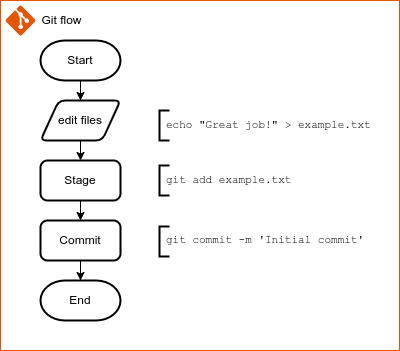

The diagram above was exported from draw.io. Its source (the exported page's mxGraphModel, read from the mxfile embedded in the PNG):
<mxGraphModel dx="1365" dy="843" grid="1" gridSize="10" guides="1" tooltips="1" connect="1" arrows="1" fold="1" page="1" pageScale="1" pageWidth="850" pageHeight="1100" math="0" shadow="0">
  <root>
    <mxCell id="GwO1hgFCIHrs-P5DKOsX-0" />
    <mxCell id="GwO1hgFCIHrs-P5DKOsX-1" parent="GwO1hgFCIHrs-P5DKOsX-0" />
    <mxCell id="BAJzihdDMnhLRaZuQ8iq-25" value="" style="group" vertex="1" connectable="0" parent="GwO1hgFCIHrs-P5DKOsX-1">
      <mxGeometry x="41" y="40" width="399" height="350" as="geometry" />
    </mxCell>
    <mxCell id="GwO1hgFCIHrs-P5DKOsX-3" value="" style="rounded=0;whiteSpace=wrap;html=1;strokeColor=#E35605;fillColor=none;" vertex="1" parent="BAJzihdDMnhLRaZuQ8iq-25">
      <mxGeometry width="399" height="350" as="geometry" />
    </mxCell>
    <mxCell id="BAJzihdDMnhLRaZuQ8iq-12" value="" style="group" vertex="1" connectable="0" parent="BAJzihdDMnhLRaZuQ8iq-25">
      <mxGeometry x="40" y="40" width="80" height="280" as="geometry" />
    </mxCell>
    <mxCell id="BAJzihdDMnhLRaZuQ8iq-1" value="Start" style="strokeWidth=2;html=1;shape=mxgraph.flowchart.terminator;whiteSpace=wrap;" vertex="1" parent="BAJzihdDMnhLRaZuQ8iq-12">
      <mxGeometry width="80" height="40" as="geometry" />
    </mxCell>
    <mxCell id="BAJzihdDMnhLRaZuQ8iq-2" value="edit files" style="shape=parallelogram;html=1;strokeWidth=2;perimeter=parallelogramPerimeter;whiteSpace=wrap;rounded=1;arcSize=12;size=0.23;" vertex="1" parent="BAJzihdDMnhLRaZuQ8iq-12">
      <mxGeometry y="60" width="80" height="40" as="geometry" />
    </mxCell>
    <mxCell id="BAJzihdDMnhLRaZuQ8iq-7" style="edgeStyle=orthogonalEdgeStyle;rounded=0;orthogonalLoop=1;jettySize=auto;html=1;exitX=0.5;exitY=1;exitDx=0;exitDy=0;exitPerimeter=0;" edge="1" parent="BAJzihdDMnhLRaZuQ8iq-12" source="BAJzihdDMnhLRaZuQ8iq-1" target="BAJzihdDMnhLRaZuQ8iq-2">
      <mxGeometry relative="1" as="geometry" />
    </mxCell>
    <mxCell id="BAJzihdDMnhLRaZuQ8iq-4" value="Commit" style="rounded=1;whiteSpace=wrap;html=1;absoluteArcSize=1;arcSize=14;strokeWidth=2;" vertex="1" parent="BAJzihdDMnhLRaZuQ8iq-12">
      <mxGeometry y="180" width="80" height="40" as="geometry" />
    </mxCell>
    <mxCell id="BAJzihdDMnhLRaZuQ8iq-5" value="End" style="strokeWidth=2;html=1;shape=mxgraph.flowchart.terminator;whiteSpace=wrap;" vertex="1" parent="BAJzihdDMnhLRaZuQ8iq-12">
      <mxGeometry y="240" width="80" height="40" as="geometry" />
    </mxCell>
    <mxCell id="BAJzihdDMnhLRaZuQ8iq-10" style="edgeStyle=orthogonalEdgeStyle;rounded=0;orthogonalLoop=1;jettySize=auto;html=1;exitX=0.5;exitY=1;exitDx=0;exitDy=0;" edge="1" parent="BAJzihdDMnhLRaZuQ8iq-12" source="BAJzihdDMnhLRaZuQ8iq-4" target="BAJzihdDMnhLRaZuQ8iq-5">
      <mxGeometry relative="1" as="geometry" />
    </mxCell>
    <mxCell id="BAJzihdDMnhLRaZuQ8iq-9" style="edgeStyle=orthogonalEdgeStyle;rounded=0;orthogonalLoop=1;jettySize=auto;html=1;exitX=0.5;exitY=1;exitDx=0;exitDy=0;entryX=0.5;entryY=0;entryDx=0;entryDy=0;" edge="1" parent="BAJzihdDMnhLRaZuQ8iq-12" source="BAJzihdDMnhLRaZuQ8iq-6" target="BAJzihdDMnhLRaZuQ8iq-4">
      <mxGeometry relative="1" as="geometry" />
    </mxCell>
    <mxCell id="BAJzihdDMnhLRaZuQ8iq-6" value="Stage" style="rounded=1;whiteSpace=wrap;html=1;absoluteArcSize=1;arcSize=14;strokeWidth=2;" vertex="1" parent="BAJzihdDMnhLRaZuQ8iq-12">
      <mxGeometry y="120" width="80" height="40" as="geometry" />
    </mxCell>
    <mxCell id="BAJzihdDMnhLRaZuQ8iq-8" style="edgeStyle=orthogonalEdgeStyle;rounded=0;orthogonalLoop=1;jettySize=auto;html=1;exitX=0.5;exitY=1;exitDx=0;exitDy=0;entryX=0.5;entryY=0;entryDx=0;entryDy=0;" edge="1" parent="BAJzihdDMnhLRaZuQ8iq-12" source="BAJzihdDMnhLRaZuQ8iq-2" target="BAJzihdDMnhLRaZuQ8iq-6">
      <mxGeometry relative="1" as="geometry" />
    </mxCell>
    <mxCell id="BAJzihdDMnhLRaZuQ8iq-13" value="" style="group" vertex="1" connectable="0" parent="BAJzihdDMnhLRaZuQ8iq-25">
      <mxGeometry x="5" y="5" width="86" height="30" as="geometry" />
    </mxCell>
    <mxCell id="GwO1hgFCIHrs-P5DKOsX-26" value="" style="verticalLabelPosition=bottom;html=1;verticalAlign=top;align=center;strokeColor=none;fillColor=#E35605;shape=mxgraph.azure.git_repository;" vertex="1" parent="BAJzihdDMnhLRaZuQ8iq-13">
      <mxGeometry width="30" height="30" as="geometry" />
    </mxCell>
    <mxCell id="GwO1hgFCIHrs-P5DKOsX-27" value="Git flow" style="text;html=1;resizable=0;autosize=1;align=center;verticalAlign=middle;points=[];fillColor=none;strokeColor=none;rounded=0;" vertex="1" parent="BAJzihdDMnhLRaZuQ8iq-13">
      <mxGeometry x="26" width="60" height="30" as="geometry" />
    </mxCell>
    <mxCell id="BAJzihdDMnhLRaZuQ8iq-16" value="" style="group" vertex="1" connectable="0" parent="BAJzihdDMnhLRaZuQ8iq-25">
      <mxGeometry x="159" y="165" width="225" height="30" as="geometry" />
    </mxCell>
    <mxCell id="BAJzihdDMnhLRaZuQ8iq-14" value="" style="strokeWidth=2;html=1;shape=mxgraph.flowchart.annotation_1;align=left;pointerEvents=1;" vertex="1" parent="BAJzihdDMnhLRaZuQ8iq-16">
      <mxGeometry width="10" height="30" as="geometry" />
    </mxCell>
    <mxCell id="BAJzihdDMnhLRaZuQ8iq-15" value="&lt;font face=&quot;Courier New&quot; style=&quot;font-size: 11px;&quot;&gt;git add example.txt&lt;/font&gt;" style="text;strokeColor=none;align=left;fillColor=none;html=1;verticalAlign=middle;whiteSpace=wrap;rounded=0;fontSize=11;" vertex="1" parent="BAJzihdDMnhLRaZuQ8iq-16">
      <mxGeometry x="5" width="220" height="30" as="geometry" />
    </mxCell>
    <mxCell id="BAJzihdDMnhLRaZuQ8iq-17" value="" style="group" vertex="1" connectable="0" parent="BAJzihdDMnhLRaZuQ8iq-25">
      <mxGeometry x="159" y="110" width="225" height="30" as="geometry" />
    </mxCell>
    <mxCell id="BAJzihdDMnhLRaZuQ8iq-18" value="" style="strokeWidth=2;html=1;shape=mxgraph.flowchart.annotation_1;align=left;pointerEvents=1;" vertex="1" parent="BAJzihdDMnhLRaZuQ8iq-17">
      <mxGeometry width="10" height="30" as="geometry" />
    </mxCell>
    <mxCell id="BAJzihdDMnhLRaZuQ8iq-19" value="&lt;font face=&quot;Courier New&quot; style=&quot;font-size: 11px;&quot;&gt;echo &quot;Great job!&quot; &amp;gt; example.txt&lt;/font&gt;" style="text;strokeColor=none;align=left;fillColor=none;html=1;verticalAlign=middle;whiteSpace=wrap;rounded=0;fontSize=11;" vertex="1" parent="BAJzihdDMnhLRaZuQ8iq-17">
      <mxGeometry x="5" width="220" height="30" as="geometry" />
    </mxCell>
    <mxCell id="BAJzihdDMnhLRaZuQ8iq-24" value="" style="group" vertex="1" connectable="0" parent="BAJzihdDMnhLRaZuQ8iq-25">
      <mxGeometry x="159" y="225" width="225" height="31" as="geometry" />
    </mxCell>
    <mxCell id="BAJzihdDMnhLRaZuQ8iq-21" value="" style="strokeWidth=2;html=1;shape=mxgraph.flowchart.annotation_1;align=left;pointerEvents=1;" vertex="1" parent="BAJzihdDMnhLRaZuQ8iq-24">
      <mxGeometry y="1" width="10" height="30" as="geometry" />
    </mxCell>
    <mxCell id="BAJzihdDMnhLRaZuQ8iq-22" value="&lt;font face=&quot;Courier New&quot; style=&quot;font-size: 11px;&quot;&gt;git commit -m 'Initial commit'&lt;/font&gt;" style="text;strokeColor=none;align=left;fillColor=none;html=1;verticalAlign=middle;whiteSpace=wrap;rounded=0;fontSize=11;" vertex="1" parent="BAJzihdDMnhLRaZuQ8iq-24">
      <mxGeometry x="5" width="220" height="30" as="geometry" />
    </mxCell>
  </root>
</mxGraphModel>